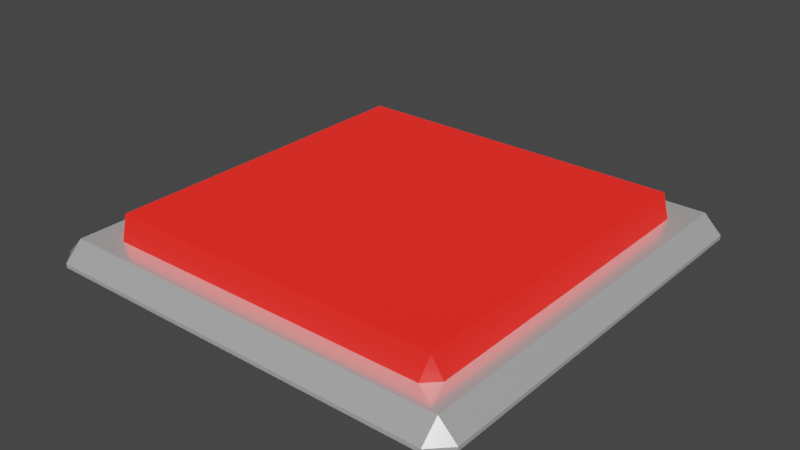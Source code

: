 # Source: Button.blend  (saved by Blender 2.82.7; exported with 4.5.12 LTS)
import bpy
from mathutils import Matrix  # noqa: F401  (used for matrix-valued properties, if any)

bpy.ops.wm.read_factory_settings(use_empty=True)
scene = bpy.context.scene
scene.name = 'Scene'

# ---- collections
col_collection = bpy.data.collections.new('Collection'); scene.collection.children.link(col_collection)

# ---- materials (node trees are filled in below, after node groups)
mat_material = bpy.data.materials.new('Material')
mat_material.alpha_threshold = 0.0
mat_material.use_transparent_shadow = False
mat_material.line_color = (0.0, 0.0, 0.0, 1.0)
mat_material_001 = bpy.data.materials.new('Material.001')
mat_material_001.use_transparent_shadow = False
mat_material_002 = bpy.data.materials.new('Material.002')
mat_material_002.use_transparent_shadow = False

# ---- material node trees
mat_material.use_nodes = True; mat_material.node_tree.nodes.clear()
_N = mat_material.node_tree.nodes; _L = mat_material.node_tree.links
n0 = _N.new('ShaderNodeOutputMaterial'); n0.name = 'Material Output'; n0.location = (300, 300)
n1 = _N.new('ShaderNodeBsdfPrincipled'); n1.name = 'Principled BSDF'; n1.location = (10, 300)
n1.distribution = 'GGX'
n1.subsurface_method = 'BURLEY'
n1.inputs[0].default_value = (1.0, 1.0, 1.0, 1.0)
n1.inputs[1].default_value = 0.6422
n1.inputs[2].default_value = 0.2165
n1.inputs[3].default_value = 1.45
n1.inputs[13].default_value = 0.3532
n1.inputs[27].default_value = (0.0, 0.0, 0.0, 1.0)
n1.inputs[28].default_value = 1.0
_L.new(n1.outputs[0], n0.inputs[0])
n0.is_active_output = True
mat_material_001.use_nodes = True; mat_material_001.node_tree.nodes.clear()
_N = mat_material_001.node_tree.nodes; _L = mat_material_001.node_tree.links
n0 = _N.new('ShaderNodeOutputMaterial'); n0.name = 'Material Output'; n0.location = (300, 300)
n1 = _N.new('ShaderNodeBsdfPrincipled'); n1.name = 'Principled BSDF'; n1.location = (10, 300)
n1.distribution = 'GGX'
n1.subsurface_method = 'BURLEY'
n1.inputs[0].default_value = (0.7633, 0.000852, 0.0, 1.0)
n1.inputs[3].default_value = 1.45
n1.inputs[27].default_value = (0.0, 0.0, 0.0, 1.0)
n1.inputs[28].default_value = 1.0
_L.new(n1.outputs[0], n0.inputs[0])
n0.is_active_output = True
mat_material_002.use_nodes = True; mat_material_002.node_tree.nodes.clear()
_N = mat_material_002.node_tree.nodes; _L = mat_material_002.node_tree.links
n0 = _N.new('ShaderNodeOutputMaterial'); n0.name = 'Material Output'; n0.location = (300, 300)
n1 = _N.new('ShaderNodeBsdfPrincipled'); n1.name = 'Principled BSDF'; n1.location = (10, 300)
n1.distribution = 'GGX'
n1.subsurface_method = 'BURLEY'
n1.inputs[0].default_value = (0.4878, 0.008097, 0.005744, 1.0)
n1.inputs[1].default_value = 0.3
n1.inputs[3].default_value = 1.45
n1.inputs[13].default_value = 0.9128
n1.inputs[27].default_value = (0.8826, 0.0121, 0.008239, 1.0)
n1.inputs[28].default_value = 1.0
_L.new(n1.outputs[0], n0.inputs[0])
n0.is_active_output = True

# ---- world
world_world = bpy.data.worlds.new('World'); scene.world = world_world
world_world.use_nodes = True; world_world.node_tree.nodes.clear()
_N = world_world.node_tree.nodes; _L = world_world.node_tree.links
n0 = _N.new('ShaderNodeOutputWorld'); n0.name = 'World Output'; n0.location = (300, 300)
n1 = _N.new('ShaderNodeBackground'); n1.name = 'Background'; n1.location = (10, 300)
n1.inputs[0].default_value = (0.05088, 0.05088, 0.05088, 1.0)
_L.new(n1.outputs[0], n0.inputs[0])
n0.is_active_output = True
world_world.color = (0.05088, 0.05088, 0.05088)
world_world.use_sun_shadow = False
world_world.sun_shadow_jitter_overblur = 0.0

# ---- meshes
me_cube = bpy.data.meshes.new('Cube')
me_cube.from_pydata([(0.9183, 1.0, 0.01871), (0.9183, 0.9183, 0.1004), (1.0, 0.9183, 0.01871), (0.9183, 1.0, 0.0007201), (1.0, 0.9183, 0.0007201), (1.0, -0.9183, 0.01871), (0.9183, -0.9183, 0.1004), (0.9183, -1.0, 0.01871), (1.0, -0.9183, 0.0007201), (0.9183, -1.0, 0.0007201), (-0.9183, 1.0, 0.01871), (-1.0, 0.9183, 0.01871), (-0.9183, 0.9183, 0.1004), (-1.0, 0.9183, -1.258e-05), (-0.9183, 1.0, -1.258e-05), (-1.0, -0.9183, 0.01871), (-0.9183, -1.0, 0.01871), (-0.9183, -0.9183, 0.1004), (-0.9183, -1.0, 0.0007201), (-1.0, -0.9183, 0.0007201), (-0.9183, -0.9183, 0.0007201), (0.9183, -0.9183, 0.0007201), (0.9183, 0.9183, 0.0007201), (-0.9183, 0.9183, -1.258e-05)], [], [(19, 15, 11, 13), (9, 7, 16, 18), (1, 12, 17, 6), (4, 2, 5, 8), (0, 1, 2), (5, 6, 7), (10, 11, 12), (15, 16, 17), (2, 4, 3, 0), (18, 16, 15, 19), (7, 9, 8, 5), (10, 14, 13, 11), (6, 17, 16, 7), (1, 6, 5, 2), (17, 12, 11, 15), (12, 1, 0, 10), (14, 10, 0, 3), (20, 18, 19), (21, 8, 9), (9, 18, 20, 21), (22, 3, 4), (22, 23, 14, 3), (14, 23, 13), (19, 13, 4, 8)])
_uv = me_cube.uv_layers.new(name='UVMap')
_uv.uv.foreach_set('vector', [0.4874, 0.01021, 0.5126, 0.01021, 0.5126, 0.2398, 0.4874, 0.2398, 0.4874, 0.7602, 0.5126, 0.7602, 0.5126, 0.9898, 0.4874, 0.9898, 0.6352, 0.5102, 0.8648, 0.5102, 0.8648, 0.7398, 0.6352, 0.7398, 0.4874, 0.5102, 0.5126, 0.5102, 0.5126, 0.7398, 0.4874, 0.7398, 0.5126, 0.4898, 0.625, 0.4898, 0.5126, 0.5, 0.5126, 0.7398, 0.625, 0.7398, 0.5126, 0.75, 0.5126, 0.2602, 0.5126, 0.25, 0.625, 0.2602, 0.5126, 0.01021, 0.5126, 0.0, 0.625, 0.01021, 0.5126, 0.5102, 0.4874, 0.5102, 0.4874, 0.4898, 0.5126, 0.4898, 0.4874, 0.9898, 0.5126, 0.9898, 0.5126, 1.0, 0.4874, 1.0, 0.5126, 0.7602, 0.4874, 0.7602, 0.4874, 0.7398, 0.5126, 0.7398, 0.5126, 0.2602, 0.4874, 0.2602, 0.4874, 0.2398, 0.5126, 0.2398, 0.6352, 0.7398, 0.8648, 0.7398, 0.8648, 0.75, 0.6352, 0.75, 0.6352, 0.5102, 0.6352, 0.7398, 0.5126, 0.7398, 0.5126, 0.5102, 0.8648, 0.7398, 0.8648, 0.5102, 0.875, 0.5102, 0.875, 0.7398, 0.8648, 0.5102, 0.6352, 0.5102, 0.6352, 0.5, 0.8648, 0.5, 0.4874, 0.2602, 0.5126, 0.2602, 0.5126, 0.4898, 0.4874, 0.4898, 0.0, 0.0, 0.4874, 0.9898, 0.4874, 1.0, 0.0, 0.0, 0.4874, 0.7398, 0.4874, 0.7602, 0.4874, 0.7602, 0.4874, 0.9898, 0.0, 0.0, 0.0, 0.0, 0.0, 0.0, 0.4874, 0.4898, 0.4874, 0.5102, 0.0, 0.0, 0.0, 0.0, 0.4874, 0.2602, 0.4874, 0.4898, 0.4874, 0.2602, 0.0, 0.0, 0.4874, 0.2398, 0.4874, 0.01021, 0.4874, 0.2398, 0.4874, 0.5102, 0.4874, 0.7398])
me_cube.materials.append(mat_material)
me_cube.materials.append(mat_material_001)
me_cube.use_remesh_preserve_volume = False
me_cube.use_remesh_preserve_attributes = False
me_cube.use_mirror_vertex_groups = False
me_cube.update()
me_cube_001 = bpy.data.meshes.new('Cube.001')
me_cube_001.from_pydata([(1.026, 1.026, 0.2879), (0.9975, 1.086, 0.1334), (1.086, 0.9975, 0.1334), (1.026, -1.026, 0.2879), (1.086, -0.9975, 0.1334), (0.9975, -1.086, 0.1334), (-1.026, 1.026, 0.2879), (-1.086, 0.9975, 0.1323), (-0.9975, 1.086, 0.1323), (-1.026, -1.026, 0.2879), (-0.9975, -1.086, 0.1334), (-1.086, -0.9975, 0.1334), (-0.9975, -0.9975, 0.1334), (0.9975, -0.9975, 0.1334), (0.9975, 0.9975, 0.1334), (-0.9975, 0.9975, 0.1323)], [], [(10, 9, 11), (3, 5, 4), (0, 6, 9, 3), (0, 2, 1), (8, 6, 0, 1), (0, 3, 4, 2), (9, 6, 7, 11), (6, 8, 7), (12, 10, 11), (13, 4, 5), (5, 10, 12, 13), (14, 1, 2), (14, 15, 8, 1), (8, 15, 7), (11, 7, 2, 4), (3, 9, 10, 5)])
me_cube_001.polygons.foreach_set('material_index', [1, 1, 1, 1, 1, 1, 1, 1, 1, 1, 1, 1, 1, 1, 1, 1])
_uv = me_cube_001.uv_layers.new(name='UVMap')
_uv.uv.foreach_set('vector', [0.4874, 0.9898, 0.625, 0.01021, 0.4874, 1.0, 0.625, 0.7398, 0.4874, 0.7602, 0.4874, 0.7398, 0.6352, 0.5102, 0.8648, 0.5102, 0.8648, 0.7398, 0.6352, 0.7398, 0.625, 0.4898, 0.4874, 0.5102, 0.4874, 0.4898, 0.4874, 0.2602, 0.8648, 0.5102, 0.6352, 0.5102, 0.4874, 0.4898, 0.6352, 0.5102, 0.6352, 0.7398, 0.4874, 0.7398, 0.4874, 0.5102, 0.8648, 0.7398, 0.8648, 0.5102, 0.4874, 0.2398, 0.4874, 0.01021, 0.625, 0.2602, 0.4874, 0.2602, 0.4874, 0.2398, 0.0, 0.0, 0.4874, 0.9898, 0.4874, 1.0, 0.0, 0.0, 0.4874, 0.7398, 0.4874, 0.7602, 0.4874, 0.7602, 0.4874, 0.9898, 0.0, 0.0, 0.0, 0.0, 0.0, 0.0, 0.4874, 0.4898, 0.4874, 0.5102, 0.0, 0.0, 0.0, 0.0, 0.4874, 0.2602, 0.4874, 0.4898, 0.4874, 0.2602, 0.0, 0.0, 0.4874, 0.2398, 0.4874, 0.01021, 0.4874, 0.2398, 0.4874, 0.5102, 0.4874, 0.7398, 0.6352, 0.7398, 0.8648, 0.7398, 0.4874, 0.9898, 0.4874, 0.7602])
me_cube_001.materials.append(mat_material)
me_cube_001.materials.append(mat_material_002)
me_cube_001.use_remesh_preserve_volume = False
me_cube_001.use_remesh_preserve_attributes = False
me_cube_001.use_mirror_vertex_groups = False
me_cube_001.update()

# ---- objects
ob_base = bpy.data.objects.new('Base', me_cube)
ob_button = bpy.data.objects.new('Button', me_cube_001)

# ---- transforms, parenting, visibility, modifiers, constraints
ob_base.location = (0.0, 0.0, 0.0)
ob_base.scale = (1.309, 1.309, 1.309)
ob_base.lock_rotations_4d = False
ob_base.empty_display_type = 'ARROWS'
ob_base.lineart.crease_threshold = 0.0
ob_button.location = (0.0, 0.0, -0.02038)
ob_button.lock_rotations_4d = False
ob_button.empty_display_type = 'ARROWS'
ob_button.lineart.crease_threshold = 0.0

# ---- collection membership
col_collection.objects.link(ob_base)
col_collection.objects.link(ob_button)

# ---- scene / render settings (as saved in the file)
scene.frame_start = 0; scene.frame_end = 5; scene.frame_set(0)
scene.render.engine = 'BLENDER_EEVEE_NEXT'
scene.cycles.use_denoising = False
scene.cycles.samples = 128
scene.cycles.sampling_pattern = 'TABULATED_SOBOL'
scene.cycles.use_adaptive_sampling = False
scene.cycles.use_light_tree = False
scene.view_settings.view_transform = 'Filmic'
bpy.context.view_layer.update()

# ---- added for rendering (the .blend has no active camera and no usable light): camera, sun
cam_auto = bpy.data.cameras.new('AutoCamera')
cam_auto.lens = 50.0
cam_auto.sensor_width = 36.0
cam_auto.clip_end = 1000.0
ob_auto_camera = bpy.data.objects.new('AutoCamera', cam_auto)
scene.collection.objects.link(ob_auto_camera)
ob_auto_camera.location = (3.43388, -4.12065, 2.88087)
ob_auto_camera.rotation_euler = (1.09748, -7.21219e-08, 0.694738)
scene.camera = ob_auto_camera
light_auto_sun = bpy.data.lights.new('AutoSun', 'SUN')
light_auto_sun.energy = 3.0
light_auto_sun.angle = 0.0523599
ob_auto_sun = bpy.data.objects.new('AutoSun', light_auto_sun)
scene.collection.objects.link(ob_auto_sun)
ob_auto_sun.rotation_euler = (0.872665, 0.174533, 0.523599)
bpy.context.view_layer.update()
